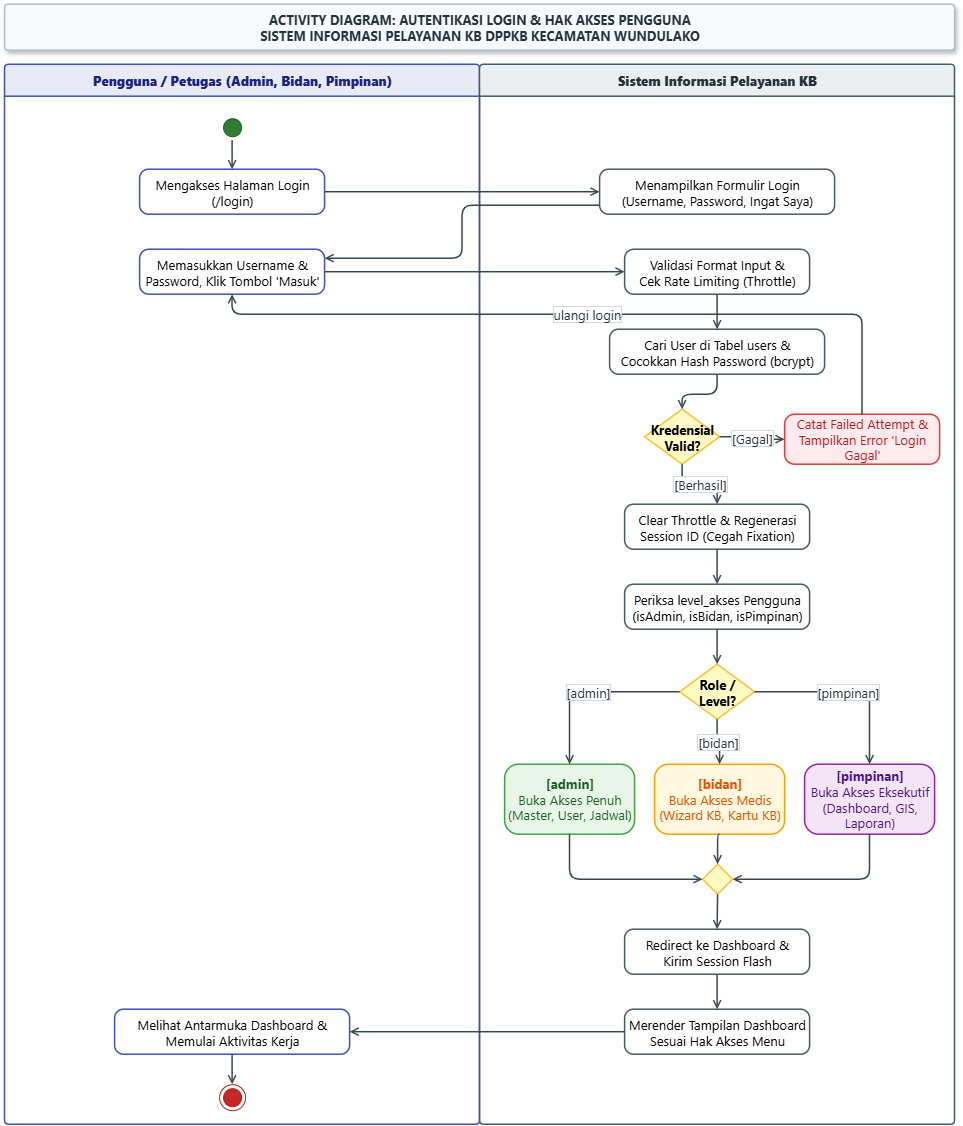

The diagram above was exported from draw.io. Its source (the exported page's mxGraphModel, read from the mxfile embedded in the PNG):
<mxGraphModel dx="2357" dy="1402" grid="1" gridSize="10" guides="1" tooltips="1" connect="1" arrows="1" fold="1" page="1" pageScale="1" pageWidth="1050" pageHeight="1450" background="#FFFFFF" math="0" shadow="0">
  <root>
    <mxCell id="0" />
    <mxCell id="1" parent="0" />
    <mxCell id="doc_title" parent="1" style="shape=rect;whiteSpace=wrap;html=1;fillColor=#F8F9FA;strokeColor=#B0BEC5;strokeWidth=1.5;fontStyle=1;fontSize=13;fontFamily=Segoe UI;fontColor=#263238;align=center;verticalAlign=middle;rounded=1;arcSize=8;shadow=1;" value="ACTIVITY DIAGRAM: AUTENTIKASI LOGIN &amp;amp; HAK AKSES PENGGUNA&lt;br&gt;SISTEM INFORMASI PELAYANAN KB DPPKB KECAMATAN WUNDULAKO" vertex="1">
      <mxGeometry height="46" width="950" x="50" y="20" as="geometry" />
    </mxCell>
    <mxCell id="lane_pengguna" parent="1" style="swimlane;whiteSpace=wrap;html=1;startSize=32;horizontal=1;fillColor=#E8EAF6;strokeColor=#3F51B5;strokeWidth=1.5;fontSize=13;fontFamily=Segoe UI;fontColor=#1A237E;rounded=1;arcSize=4;" value="&lt;b&gt;Pengguna / Petugas (Admin, Bidan, Pimpinan)&lt;/b&gt;" vertex="1">
      <mxGeometry height="1060" width="475" x="50" y="80" as="geometry" />
    </mxCell>
    <mxCell id="start_node" parent="lane_pengguna" style="ellipse;html=1;shape=startState;fillColor=#2E7D32;strokeColor=#1B5E20;fontSize=13;" value="" vertex="1">
      <mxGeometry height="26" width="26" x="214.5" y="50" as="geometry" />
    </mxCell>
    <mxCell id="end_node" parent="lane_pengguna" style="ellipse;html=1;shape=endState;fillColor=#C62828;strokeColor=#B71C1C;fontSize=13;" value="" vertex="1">
      <mxGeometry height="26" width="26" x="214.5" y="1020" as="geometry" />
    </mxCell>
    <mxCell id="lane_sistem" parent="1" style="swimlane;whiteSpace=wrap;html=1;startSize=32;horizontal=1;fillColor=#ECEFF1;strokeColor=#455A64;strokeWidth=1.5;fontSize=13;fontFamily=Segoe UI;fontColor=#263238;rounded=1;arcSize=4;" value="&lt;b&gt;Sistem Informasi Pelayanan KB&lt;/b&gt;" vertex="1">
      <mxGeometry height="1060" width="475" x="525" y="80" as="geometry" />
    </mxCell>
    <mxCell id="dec_valid" parent="lane_sistem" style="rhombus;whiteSpace=wrap;html=1;fillColor=#FFF9C4;strokeColor=#FBC02D;strokeWidth=1.5;fontSize=13;fontFamily=Segoe UI;fontStyle=1;" value="Kredensial&lt;br&gt;Valid?" vertex="1">
      <mxGeometry height="55" width="75" x="165" y="345" as="geometry" />
    </mxCell>
    <mxCell id="act_buka_login" parent="1" style="rounded=1;whiteSpace=wrap;html=1;arcSize=20;fillColor=#FFFFFF;strokeColor=#3F51B5;strokeWidth=1.5;fontSize=13;fontFamily=Segoe UI;" value="Mengakses Halaman Login&lt;br&gt;(/login)" vertex="1">
      <mxGeometry height="45" width="185" x="185" y="185" as="geometry" />
    </mxCell>
    <mxCell id="act_tampil_form" parent="1" style="rounded=1;whiteSpace=wrap;html=1;arcSize=20;fillColor=#FFFFFF;strokeColor=#455A64;strokeWidth=1.5;fontSize=13;fontFamily=Segoe UI;" value="Menampilkan Formulir Login&lt;br&gt;(Username, Password, Ingat Saya)" vertex="1">
      <mxGeometry height="45" width="235" x="645" y="185" as="geometry" />
    </mxCell>
    <mxCell id="act_input_kredensial" parent="1" style="rounded=1;whiteSpace=wrap;html=1;arcSize=20;fillColor=#FFFFFF;strokeColor=#3F51B5;strokeWidth=1.5;fontSize=13;fontFamily=Segoe UI;" value="Memasukkan Username &amp;amp;&lt;br&gt;Password, Klik Tombol 'Masuk'" vertex="1">
      <mxGeometry height="45" width="185" x="185" y="265" as="geometry" />
    </mxCell>
    <mxCell id="act_validasi_input" parent="1" style="rounded=1;whiteSpace=wrap;html=1;arcSize=20;fillColor=#FFFFFF;strokeColor=#455A64;strokeWidth=1.5;fontSize=13;fontFamily=Segoe UI;" value="Validasi Format Input &amp;amp;&lt;br&gt;Cek Rate Limiting (Throttle)" vertex="1">
      <mxGeometry height="45" width="185" x="670" y="265" as="geometry" />
    </mxCell>
    <mxCell id="act_verif_db" parent="1" style="rounded=1;whiteSpace=wrap;html=1;arcSize=20;fillColor=#FFFFFF;strokeColor=#455A64;strokeWidth=1.5;fontSize=13;fontFamily=Segoe UI;" value="Cari User di Tabel users &amp;amp;&lt;br&gt;Cocokkan Hash Password (bcrypt)" vertex="1">
      <mxGeometry height="45" width="215" x="655" y="345" as="geometry" />
    </mxCell>
    <mxCell id="act_notif_gagal" parent="1" style="rounded=1;whiteSpace=wrap;html=1;arcSize=20;fillColor=#FFEBEE;strokeColor=#E53935;strokeWidth=1.5;fontSize=13;fontFamily=Segoe UI;fontColor=#B71C1C;" value="Catat Failed Attempt &amp;amp;&lt;br&gt;Tampilkan Error 'Login Gagal'" vertex="1">
      <mxGeometry height="50" width="155" x="830" y="430" as="geometry" />
    </mxCell>
    <mxCell id="act_regen_session" parent="1" style="rounded=1;whiteSpace=wrap;html=1;arcSize=20;fillColor=#FFFFFF;strokeColor=#455A64;strokeWidth=1.5;fontSize=13;fontFamily=Segoe UI;" value="Clear Throttle &amp;amp; Regenerasi&lt;br&gt;Session ID (Cegah Fixation)" vertex="1">
      <mxGeometry height="45" width="185" x="670" y="520" as="geometry" />
    </mxCell>
    <mxCell id="act_cek_role" parent="1" style="rounded=1;whiteSpace=wrap;html=1;arcSize=20;fillColor=#FFFFFF;strokeColor=#455A64;strokeWidth=1.5;fontSize=13;fontFamily=Segoe UI;" value="Periksa level_akses Pengguna&lt;br&gt;(isAdmin, isBidan, isPimpinan)" vertex="1">
      <mxGeometry height="45" width="185" x="670" y="600" as="geometry" />
    </mxCell>
    <mxCell id="dec_role" parent="1" style="rhombus;whiteSpace=wrap;html=1;fillColor=#FFF9C4;strokeColor=#FBC02D;strokeWidth=1.5;fontSize=13;fontFamily=Segoe UI;fontStyle=1;" value="Role /&lt;br&gt;Level?" vertex="1">
      <mxGeometry height="55" width="75" x="725" y="680" as="geometry" />
    </mxCell>
    <mxCell id="act_role_admin" parent="1" style="rounded=1;whiteSpace=wrap;html=1;arcSize=20;fillColor=#E8F5E9;strokeColor=#43A047;strokeWidth=1.5;fontSize=13;fontFamily=Segoe UI;fontColor=#1B5E20;" value="&lt;b&gt;[admin]&lt;/b&gt;&lt;br&gt;Buka Akses Penuh&lt;br&gt;(Master, User, Jadwal)" vertex="1">
      <mxGeometry height="70" width="130" x="550" y="780" as="geometry" />
    </mxCell>
    <mxCell id="act_role_bidan" parent="1" style="rounded=1;whiteSpace=wrap;html=1;arcSize=20;fillColor=#FFF8E1;strokeColor=#FFA000;strokeWidth=1.5;fontSize=13;fontFamily=Segoe UI;fontColor=#E65100;" value="&lt;b&gt;[bidan]&lt;/b&gt;&lt;br&gt;Buka Akses Medis&lt;br&gt;(Wizard KB, Kartu KB)" vertex="1">
      <mxGeometry height="70" width="130" x="700" y="780" as="geometry" />
    </mxCell>
    <mxCell id="act_role_pimpinan" parent="1" style="rounded=1;whiteSpace=wrap;html=1;arcSize=20;fillColor=#F3E5F5;strokeColor=#8E24AA;strokeWidth=1.5;fontSize=13;fontFamily=Segoe UI;fontColor=#4A148C;" value="&lt;b&gt;[pimpinan]&lt;/b&gt;&lt;br&gt;Buka Akses Eksekutif&lt;br&gt;(Dashboard, GIS, Laporan)" vertex="1">
      <mxGeometry height="70" width="130" x="850" y="780" as="geometry" />
    </mxCell>
    <mxCell id="merge_roles" parent="1" style="rhombus;whiteSpace=wrap;html=1;fillColor=#FFF9C4;strokeColor=#FBC02D;strokeWidth=1.5;fontSize=13;" value="" vertex="1">
      <mxGeometry height="30" width="30" x="748" y="880" as="geometry" />
    </mxCell>
    <mxCell id="act_redirect_dash" parent="1" style="rounded=1;whiteSpace=wrap;html=1;arcSize=20;fillColor=#FFFFFF;strokeColor=#455A64;strokeWidth=1.5;fontSize=13;fontFamily=Segoe UI;" value="Redirect ke Dashboard &amp;amp;&lt;br&gt;Kirim Session Flash" vertex="1">
      <mxGeometry height="45" width="185" x="670" y="945" as="geometry" />
    </mxCell>
    <mxCell id="act_render_dash" parent="1" style="rounded=1;whiteSpace=wrap;html=1;arcSize=20;fillColor=#FFFFFF;strokeColor=#455A64;strokeWidth=1.5;fontSize=13;fontFamily=Segoe UI;" value="Merender Tampilan Dashboard&lt;br&gt;Sesuai Hak Akses Menu" vertex="1">
      <mxGeometry height="45" width="185" x="670" y="1025" as="geometry" />
    </mxCell>
    <mxCell id="act_lihat_dash" parent="1" style="rounded=1;whiteSpace=wrap;html=1;arcSize=20;fillColor=#FFFFFF;strokeColor=#3F51B5;strokeWidth=1.5;fontSize=13;fontFamily=Segoe UI;" value="Melihat Antarmuka Dashboard &amp;amp;&lt;br&gt;Memulai Aktivitas Kerja" vertex="1">
      <mxGeometry height="45" width="235" x="160" y="1025" as="geometry" />
    </mxCell>
    <mxCell id="le1" edge="1" parent="1" source="start_node" style="edgeStyle=orthogonalEdgeStyle;rounded=1;orthogonalLoop=1;jettySize=auto;html=1;strokeColor=#37474F;strokeWidth=1.5;endArrow=open;endFill=0;fontSize=13;fontFamily=Segoe UI;fontColor=#263238;labelBackgroundColor=#FFFFFF;labelBorderColor=#CFD8DC;exitX=0.5;exitY=1.0;exitDx=0;exitDy=0;entryX=0.5;entryY=0.0;entryDx=0;entryDy=0;" target="act_buka_login" value="">
      <mxGeometry relative="1" as="geometry" />
    </mxCell>
    <mxCell id="le2" edge="1" parent="1" source="act_buka_login" style="edgeStyle=orthogonalEdgeStyle;rounded=1;orthogonalLoop=1;jettySize=auto;html=1;strokeColor=#37474F;strokeWidth=1.5;endArrow=open;endFill=0;fontSize=13;fontFamily=Segoe UI;fontColor=#263238;labelBackgroundColor=#FFFFFF;labelBorderColor=#CFD8DC;exitX=1.0;exitY=0.5;exitDx=0;exitDy=0;entryX=0.0;entryY=0.5;entryDx=0;entryDy=0;" target="act_tampil_form" value="">
      <mxGeometry relative="1" as="geometry" />
    </mxCell>
    <mxCell id="le3" edge="1" parent="1" source="act_tampil_form" style="edgeStyle=orthogonalEdgeStyle;rounded=1;orthogonalLoop=1;jettySize=auto;html=1;strokeColor=#37474F;strokeWidth=1.5;endArrow=open;endFill=0;fontSize=13;fontFamily=Segoe UI;fontColor=#263238;labelBackgroundColor=#FFFFFF;labelBorderColor=#CFD8DC;exitX=0.0;exitY=0.8;exitDx=0;exitDy=0;entryX=1.0;entryY=0.2;entryDx=0;entryDy=0;" target="act_input_kredensial" value="">
      <mxGeometry relative="1" as="geometry" />
    </mxCell>
    <mxCell id="le4" edge="1" parent="1" source="act_input_kredensial" style="edgeStyle=orthogonalEdgeStyle;rounded=1;orthogonalLoop=1;jettySize=auto;html=1;strokeColor=#37474F;strokeWidth=1.5;endArrow=open;endFill=0;fontSize=13;fontFamily=Segoe UI;fontColor=#263238;labelBackgroundColor=#FFFFFF;labelBorderColor=#CFD8DC;exitX=1.0;exitY=0.5;exitDx=0;exitDy=0;entryX=0.0;entryY=0.5;entryDx=0;entryDy=0;" target="act_validasi_input" value="">
      <mxGeometry relative="1" as="geometry" />
    </mxCell>
    <mxCell id="le5" edge="1" parent="1" source="act_validasi_input" style="edgeStyle=orthogonalEdgeStyle;rounded=1;orthogonalLoop=1;jettySize=auto;html=1;strokeColor=#37474F;strokeWidth=1.5;endArrow=open;endFill=0;fontSize=13;fontFamily=Segoe UI;fontColor=#263238;labelBackgroundColor=#FFFFFF;labelBorderColor=#CFD8DC;exitX=0.5;exitY=1.0;exitDx=0;exitDy=0;entryX=0.5;entryY=0.0;entryDx=0;entryDy=0;" target="act_verif_db" value="">
      <mxGeometry relative="1" as="geometry" />
    </mxCell>
    <mxCell id="le6" edge="1" parent="1" source="act_verif_db" style="edgeStyle=orthogonalEdgeStyle;rounded=1;orthogonalLoop=1;jettySize=auto;html=1;strokeColor=#37474F;strokeWidth=1.5;endArrow=open;endFill=0;fontSize=13;fontFamily=Segoe UI;fontColor=#263238;labelBackgroundColor=#FFFFFF;labelBorderColor=#CFD8DC;exitX=0.5;exitY=1.0;exitDx=0;exitDy=0;entryX=0.5;entryY=0.0;entryDx=0;entryDy=0;" target="dec_valid" value="">
      <mxGeometry relative="1" as="geometry" />
    </mxCell>
    <mxCell id="le7_gagal" edge="1" parent="1" source="dec_valid" style="edgeStyle=orthogonalEdgeStyle;rounded=1;orthogonalLoop=1;jettySize=auto;html=1;strokeColor=#37474F;strokeWidth=1.5;endArrow=open;endFill=0;fontSize=13;fontFamily=Segoe UI;fontColor=#263238;labelBackgroundColor=#FFFFFF;labelBorderColor=#CFD8DC;exitX=1.0;exitY=0.5;exitDx=0;exitDy=0;entryX=0.0;entryY=0.5;entryDx=0;entryDy=0;" target="act_notif_gagal" value="[Gagal]">
      <mxGeometry relative="1" as="geometry" />
    </mxCell>
    <mxCell id="le7_loop" edge="1" parent="1" source="act_notif_gagal" style="edgeStyle=orthogonalEdgeStyle;rounded=1;orthogonalLoop=1;jettySize=auto;html=1;strokeColor=#37474F;strokeWidth=1.5;endArrow=open;endFill=0;fontSize=13;fontFamily=Segoe UI;fontColor=#263238;labelBackgroundColor=#FFFFFF;labelBorderColor=#CFD8DC;exitX=0.5;exitY=0.0;exitDx=0;exitDy=0;entryX=0.5;entryY=1;entryDx=0;entryDy=0;" target="act_input_kredensial" value="ulangi login">
      <mxGeometry relative="1" as="geometry">
        <Array as="points">
          <mxPoint x="907.5" y="330" />
          <mxPoint x="277.5" y="330" />
        </Array>
      </mxGeometry>
    </mxCell>
    <mxCell id="le7_sukses" edge="1" parent="1" source="dec_valid" style="edgeStyle=orthogonalEdgeStyle;rounded=1;orthogonalLoop=1;jettySize=auto;html=1;strokeColor=#37474F;strokeWidth=1.5;endArrow=open;endFill=0;fontSize=13;fontFamily=Segoe UI;fontColor=#263238;labelBackgroundColor=#FFFFFF;labelBorderColor=#CFD8DC;exitX=0.5;exitY=1.0;exitDx=0;exitDy=0;entryX=0.5;entryY=0.0;entryDx=0;entryDy=0;" target="act_regen_session" value="[Berhasil]">
      <mxGeometry relative="1" as="geometry" />
    </mxCell>
    <mxCell id="le8" edge="1" parent="1" source="act_regen_session" style="edgeStyle=orthogonalEdgeStyle;rounded=1;orthogonalLoop=1;jettySize=auto;html=1;strokeColor=#37474F;strokeWidth=1.5;endArrow=open;endFill=0;fontSize=13;fontFamily=Segoe UI;fontColor=#263238;labelBackgroundColor=#FFFFFF;labelBorderColor=#CFD8DC;exitX=0.5;exitY=1.0;exitDx=0;exitDy=0;entryX=0.5;entryY=0.0;entryDx=0;entryDy=0;" target="act_cek_role" value="">
      <mxGeometry relative="1" as="geometry" />
    </mxCell>
    <mxCell id="le9" edge="1" parent="1" source="act_cek_role" style="edgeStyle=orthogonalEdgeStyle;rounded=1;orthogonalLoop=1;jettySize=auto;html=1;strokeColor=#37474F;strokeWidth=1.5;endArrow=open;endFill=0;fontSize=13;fontFamily=Segoe UI;fontColor=#263238;labelBackgroundColor=#FFFFFF;labelBorderColor=#CFD8DC;exitX=0.5;exitY=1.0;exitDx=0;exitDy=0;entryX=0.5;entryY=0.0;entryDx=0;entryDy=0;" target="dec_role" value="">
      <mxGeometry relative="1" as="geometry" />
    </mxCell>
    <mxCell id="le10_admin" edge="1" parent="1" source="dec_role" style="edgeStyle=orthogonalEdgeStyle;rounded=1;orthogonalLoop=1;jettySize=auto;html=1;strokeColor=#37474F;strokeWidth=1.5;endArrow=open;endFill=0;fontSize=13;fontFamily=Segoe UI;fontColor=#263238;labelBackgroundColor=#FFFFFF;labelBorderColor=#CFD8DC;exitX=0.0;exitY=0.5;exitDx=0;exitDy=0;entryX=0.5;entryY=0.0;entryDx=0;entryDy=0;" target="act_role_admin" value="[admin]">
      <mxGeometry relative="1" as="geometry">
        <Array as="points">
          <mxPoint x="615" y="707" />
        </Array>
      </mxGeometry>
    </mxCell>
    <mxCell id="le10_bidan" edge="1" parent="1" source="dec_role" style="edgeStyle=orthogonalEdgeStyle;rounded=1;orthogonalLoop=1;jettySize=auto;html=1;strokeColor=#37474F;strokeWidth=1.5;endArrow=open;endFill=0;fontSize=13;fontFamily=Segoe UI;fontColor=#263238;labelBackgroundColor=#FFFFFF;labelBorderColor=#CFD8DC;exitX=0.5;exitY=1.0;exitDx=0;exitDy=0;entryX=0.5;entryY=0.0;entryDx=0;entryDy=0;" target="act_role_bidan" value="[bidan]">
      <mxGeometry relative="1" as="geometry" />
    </mxCell>
    <mxCell id="le10_pimpinan" edge="1" parent="1" source="dec_role" style="edgeStyle=orthogonalEdgeStyle;rounded=1;orthogonalLoop=1;jettySize=auto;html=1;strokeColor=#37474F;strokeWidth=1.5;endArrow=open;endFill=0;fontSize=13;fontFamily=Segoe UI;fontColor=#263238;labelBackgroundColor=#FFFFFF;labelBorderColor=#CFD8DC;exitX=1.0;exitY=0.5;exitDx=0;exitDy=0;entryX=0.5;entryY=0.0;entryDx=0;entryDy=0;" target="act_role_pimpinan" value="[pimpinan]">
      <mxGeometry relative="1" as="geometry">
        <Array as="points">
          <mxPoint x="915" y="707" />
        </Array>
      </mxGeometry>
    </mxCell>
    <mxCell id="le11_admin" edge="1" parent="1" source="act_role_admin" style="edgeStyle=orthogonalEdgeStyle;rounded=1;orthogonalLoop=1;jettySize=auto;html=1;strokeColor=#37474F;strokeWidth=1.5;endArrow=open;endFill=0;fontSize=13;fontFamily=Segoe UI;fontColor=#263238;labelBackgroundColor=#FFFFFF;labelBorderColor=#CFD8DC;exitX=0.5;exitY=1.0;exitDx=0;exitDy=0;entryX=0.0;entryY=0.5;entryDx=0;entryDy=0;" target="merge_roles" value="">
      <mxGeometry relative="1" as="geometry">
        <Array as="points">
          <mxPoint x="615" y="895" />
        </Array>
      </mxGeometry>
    </mxCell>
    <mxCell id="le11_bidan" edge="1" parent="1" source="act_role_bidan" style="edgeStyle=orthogonalEdgeStyle;rounded=1;orthogonalLoop=1;jettySize=auto;html=1;strokeColor=#37474F;strokeWidth=1.5;endArrow=open;endFill=0;fontSize=13;fontFamily=Segoe UI;fontColor=#263238;labelBackgroundColor=#FFFFFF;labelBorderColor=#CFD8DC;exitX=0.5;exitY=1.0;exitDx=0;exitDy=0;entryX=0.5;entryY=0.0;entryDx=0;entryDy=0;" target="merge_roles" value="">
      <mxGeometry relative="1" as="geometry" />
    </mxCell>
    <mxCell id="le11_pimpinan" edge="1" parent="1" source="act_role_pimpinan" style="edgeStyle=orthogonalEdgeStyle;rounded=1;orthogonalLoop=1;jettySize=auto;html=1;strokeColor=#37474F;strokeWidth=1.5;endArrow=open;endFill=0;fontSize=13;fontFamily=Segoe UI;fontColor=#263238;labelBackgroundColor=#FFFFFF;labelBorderColor=#CFD8DC;exitX=0.5;exitY=1.0;exitDx=0;exitDy=0;entryX=1.0;entryY=0.5;entryDx=0;entryDy=0;" target="merge_roles" value="">
      <mxGeometry relative="1" as="geometry">
        <Array as="points">
          <mxPoint x="915" y="895" />
        </Array>
      </mxGeometry>
    </mxCell>
    <mxCell id="le12" edge="1" parent="1" source="merge_roles" style="edgeStyle=orthogonalEdgeStyle;rounded=1;orthogonalLoop=1;jettySize=auto;html=1;strokeColor=#37474F;strokeWidth=1.5;endArrow=open;endFill=0;fontSize=13;fontFamily=Segoe UI;fontColor=#263238;labelBackgroundColor=#FFFFFF;labelBorderColor=#CFD8DC;exitX=0.5;exitY=1.0;exitDx=0;exitDy=0;entryX=0.5;entryY=0.0;entryDx=0;entryDy=0;" target="act_redirect_dash" value="">
      <mxGeometry relative="1" as="geometry" />
    </mxCell>
    <mxCell id="le13" edge="1" parent="1" source="act_redirect_dash" style="edgeStyle=orthogonalEdgeStyle;rounded=1;orthogonalLoop=1;jettySize=auto;html=1;strokeColor=#37474F;strokeWidth=1.5;endArrow=open;endFill=0;fontSize=13;fontFamily=Segoe UI;fontColor=#263238;labelBackgroundColor=#FFFFFF;labelBorderColor=#CFD8DC;exitX=0.5;exitY=1.0;exitDx=0;exitDy=0;entryX=0.5;entryY=0.0;entryDx=0;entryDy=0;" target="act_render_dash" value="">
      <mxGeometry relative="1" as="geometry" />
    </mxCell>
    <mxCell id="le14" edge="1" parent="1" source="act_render_dash" style="edgeStyle=orthogonalEdgeStyle;rounded=1;orthogonalLoop=1;jettySize=auto;html=1;strokeColor=#37474F;strokeWidth=1.5;endArrow=open;endFill=0;fontSize=13;fontFamily=Segoe UI;fontColor=#263238;labelBackgroundColor=#FFFFFF;labelBorderColor=#CFD8DC;exitX=0.0;exitY=0.5;exitDx=0;exitDy=0;entryX=1.0;entryY=0.5;entryDx=0;entryDy=0;" target="act_lihat_dash" value="">
      <mxGeometry relative="1" as="geometry" />
    </mxCell>
    <mxCell id="le15" edge="1" parent="1" source="act_lihat_dash" style="edgeStyle=orthogonalEdgeStyle;rounded=1;orthogonalLoop=1;jettySize=auto;html=1;strokeColor=#37474F;strokeWidth=1.5;endArrow=open;endFill=0;fontSize=13;fontFamily=Segoe UI;fontColor=#263238;labelBackgroundColor=#FFFFFF;labelBorderColor=#CFD8DC;exitX=0.5;exitY=1.0;exitDx=0;exitDy=0;entryX=0.5;entryY=0.0;entryDx=0;entryDy=0;" target="end_node" value="">
      <mxGeometry relative="1" as="geometry" />
    </mxCell>
  </root>
</mxGraphModel>